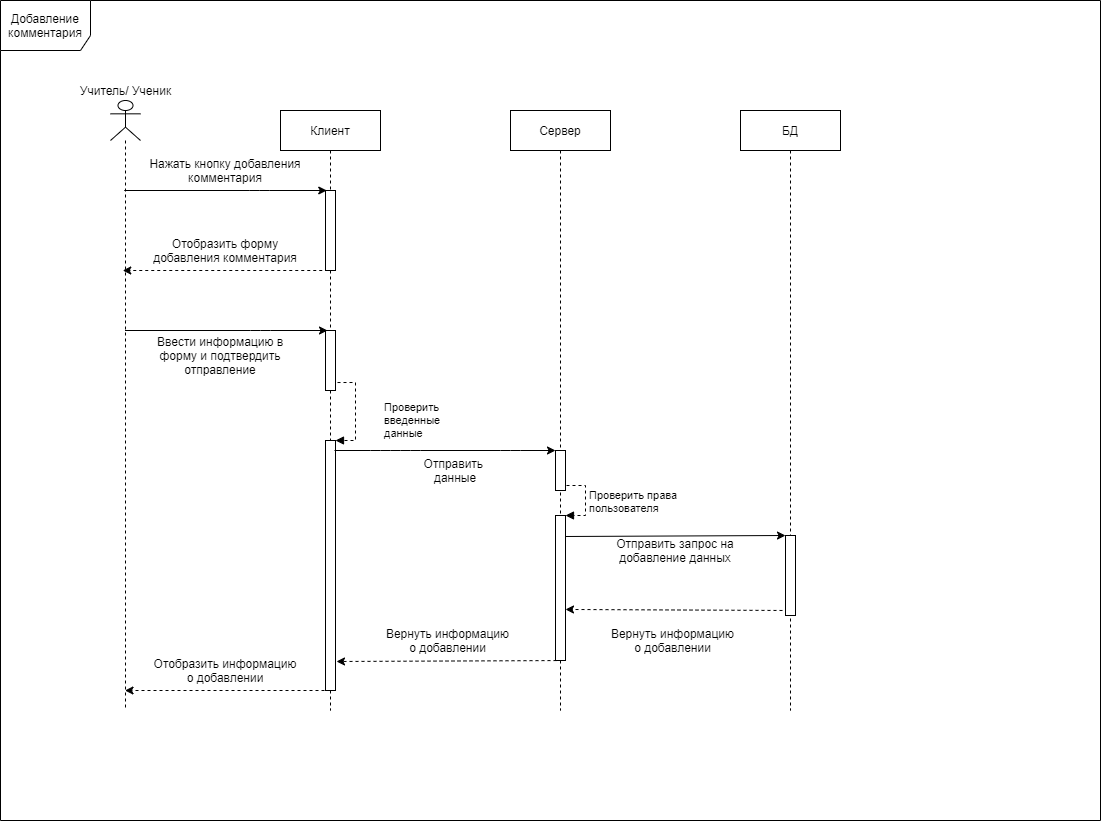

The diagram above was exported from draw.io. Its source (the exported page's mxGraphModel, read from the mxfile embedded in the PNG):
<mxGraphModel dx="1422" dy="822" grid="1" gridSize="10" guides="1" tooltips="1" connect="1" arrows="1" fold="1" page="1" pageScale="1" pageWidth="827" pageHeight="1169" math="0" shadow="0">
  <root>
    <mxCell id="0" />
    <mxCell id="1" parent="0" />
    <mxCell id="N8ig9G52S7yqGGnbSbYf-1" value="Добавление&lt;br&gt;комментария" style="shape=umlFrame;whiteSpace=wrap;html=1;width=90;height=50;" vertex="1" parent="1">
      <mxGeometry x="30" y="50" width="1100" height="820" as="geometry" />
    </mxCell>
    <mxCell id="N8ig9G52S7yqGGnbSbYf-20" value="" style="endArrow=classic;html=1;dashed=1;entryX=1;entryY=0.648;entryDx=0;entryDy=0;entryPerimeter=0;" edge="1" parent="1" target="N8ig9G52S7yqGGnbSbYf-32">
      <mxGeometry width="50" height="50" relative="1" as="geometry">
        <mxPoint x="818" y="660" as="sourcePoint" />
        <mxPoint x="592" y="660" as="targetPoint" />
      </mxGeometry>
    </mxCell>
    <mxCell id="N8ig9G52S7yqGGnbSbYf-16" value="" style="endArrow=classic;html=1;exitX=0.53;exitY=0.71;exitDx=0;exitDy=0;exitPerimeter=0;entryX=0;entryY=0;entryDx=0;entryDy=0;entryPerimeter=0;" edge="1" parent="1" source="N8ig9G52S7yqGGnbSbYf-5" target="N8ig9G52S7yqGGnbSbYf-15">
      <mxGeometry width="50" height="50" relative="1" as="geometry">
        <mxPoint x="860" y="584.94" as="sourcePoint" />
        <mxPoint x="1086" y="445" as="targetPoint" />
      </mxGeometry>
    </mxCell>
    <mxCell id="N8ig9G52S7yqGGnbSbYf-2" value="" style="shape=umlLifeline;participant=umlActor;perimeter=lifelinePerimeter;whiteSpace=wrap;html=1;container=1;collapsible=0;recursiveResize=0;verticalAlign=top;spacingTop=36;labelBackgroundColor=#ffffff;outlineConnect=0;" vertex="1" parent="1">
      <mxGeometry x="140" y="150" width="30" height="610" as="geometry" />
    </mxCell>
    <mxCell id="N8ig9G52S7yqGGnbSbYf-3" value="Учитель/ Ученик" style="text;html=1;strokeColor=none;fillColor=none;align=center;verticalAlign=middle;whiteSpace=wrap;rounded=0;" vertex="1" parent="1">
      <mxGeometry x="98.75" y="130" width="112.5" height="20" as="geometry" />
    </mxCell>
    <mxCell id="N8ig9G52S7yqGGnbSbYf-4" value="Клиент" style="shape=umlLifeline;perimeter=lifelinePerimeter;whiteSpace=wrap;html=1;container=1;collapsible=0;recursiveResize=0;outlineConnect=0;" vertex="1" parent="1">
      <mxGeometry x="310" y="160" width="100" height="600" as="geometry" />
    </mxCell>
    <mxCell id="N8ig9G52S7yqGGnbSbYf-8" value="" style="html=1;points=[];perimeter=orthogonalPerimeter;" vertex="1" parent="N8ig9G52S7yqGGnbSbYf-4">
      <mxGeometry x="45" y="220" width="10" height="60" as="geometry" />
    </mxCell>
    <mxCell id="N8ig9G52S7yqGGnbSbYf-10" value="" style="html=1;points=[];perimeter=orthogonalPerimeter;" vertex="1" parent="N8ig9G52S7yqGGnbSbYf-4">
      <mxGeometry x="45" y="330" width="10" height="250" as="geometry" />
    </mxCell>
    <mxCell id="N8ig9G52S7yqGGnbSbYf-11" value="Проверить &lt;br&gt;введенные&lt;br&gt;данные" style="edgeStyle=orthogonalEdgeStyle;html=1;align=left;spacingLeft=2;endArrow=block;rounded=0;entryX=1;entryY=0;exitX=1.2;exitY=0.867;exitDx=0;exitDy=0;exitPerimeter=0;dashed=1;" edge="1" target="N8ig9G52S7yqGGnbSbYf-10" parent="N8ig9G52S7yqGGnbSbYf-4" source="N8ig9G52S7yqGGnbSbYf-8">
      <mxGeometry x="0.1667" y="25" relative="1" as="geometry">
        <mxPoint x="50" y="190" as="sourcePoint" />
        <Array as="points">
          <mxPoint x="75" y="272" />
          <mxPoint x="75" y="330" />
          <mxPoint x="55" y="330" />
        </Array>
        <mxPoint as="offset" />
      </mxGeometry>
    </mxCell>
    <mxCell id="N8ig9G52S7yqGGnbSbYf-27" value="" style="html=1;points=[];perimeter=orthogonalPerimeter;" vertex="1" parent="N8ig9G52S7yqGGnbSbYf-4">
      <mxGeometry x="45" y="80" width="10" height="80" as="geometry" />
    </mxCell>
    <mxCell id="N8ig9G52S7yqGGnbSbYf-5" value="Сервер" style="shape=umlLifeline;perimeter=lifelinePerimeter;whiteSpace=wrap;html=1;container=1;collapsible=0;recursiveResize=0;outlineConnect=0;" vertex="1" parent="1">
      <mxGeometry x="540" y="160" width="100" height="600" as="geometry" />
    </mxCell>
    <mxCell id="N8ig9G52S7yqGGnbSbYf-12" value="" style="html=1;points=[];perimeter=orthogonalPerimeter;" vertex="1" parent="N8ig9G52S7yqGGnbSbYf-5">
      <mxGeometry x="45" y="340" width="10" height="40" as="geometry" />
    </mxCell>
    <mxCell id="N8ig9G52S7yqGGnbSbYf-33" value="Проверить права&lt;br&gt;пользователя" style="edgeStyle=orthogonalEdgeStyle;html=1;align=left;spacingLeft=2;endArrow=block;rounded=0;entryX=1;entryY=0;dashed=1;exitX=1.1;exitY=0.875;exitDx=0;exitDy=0;exitPerimeter=0;" edge="1" target="N8ig9G52S7yqGGnbSbYf-32" parent="N8ig9G52S7yqGGnbSbYf-5" source="N8ig9G52S7yqGGnbSbYf-12">
      <mxGeometry relative="1" as="geometry">
        <mxPoint x="50" y="410" as="sourcePoint" />
        <Array as="points">
          <mxPoint x="75" y="375" />
          <mxPoint x="75" y="405" />
        </Array>
      </mxGeometry>
    </mxCell>
    <mxCell id="N8ig9G52S7yqGGnbSbYf-32" value="" style="html=1;points=[];perimeter=orthogonalPerimeter;" vertex="1" parent="N8ig9G52S7yqGGnbSbYf-5">
      <mxGeometry x="45" y="405" width="10" height="145" as="geometry" />
    </mxCell>
    <mxCell id="N8ig9G52S7yqGGnbSbYf-6" value="БД" style="shape=umlLifeline;perimeter=lifelinePerimeter;whiteSpace=wrap;html=1;container=1;collapsible=0;recursiveResize=0;outlineConnect=0;" vertex="1" parent="1">
      <mxGeometry x="770" y="160" width="100" height="600" as="geometry" />
    </mxCell>
    <mxCell id="N8ig9G52S7yqGGnbSbYf-15" value="" style="html=1;points=[];perimeter=orthogonalPerimeter;" vertex="1" parent="N8ig9G52S7yqGGnbSbYf-6">
      <mxGeometry x="45" y="425" width="10" height="80" as="geometry" />
    </mxCell>
    <mxCell id="N8ig9G52S7yqGGnbSbYf-7" value="" style="endArrow=classic;html=1;entryX=0.2;entryY=0;entryDx=0;entryDy=0;entryPerimeter=0;" edge="1" parent="1" source="N8ig9G52S7yqGGnbSbYf-2" target="N8ig9G52S7yqGGnbSbYf-8">
      <mxGeometry width="50" height="50" relative="1" as="geometry">
        <mxPoint x="240" y="300" as="sourcePoint" />
        <mxPoint x="290" y="250" as="targetPoint" />
        <Array as="points">
          <mxPoint x="290" y="380" />
        </Array>
      </mxGeometry>
    </mxCell>
    <mxCell id="N8ig9G52S7yqGGnbSbYf-9" value="Ввести информацию в форму и подтвердить отправление" style="text;html=1;strokeColor=none;fillColor=none;align=center;verticalAlign=middle;whiteSpace=wrap;rounded=0;" vertex="1" parent="1">
      <mxGeometry x="180" y="395" width="140" height="20" as="geometry" />
    </mxCell>
    <mxCell id="N8ig9G52S7yqGGnbSbYf-13" value="" style="endArrow=classic;html=1;" edge="1" parent="1" target="N8ig9G52S7yqGGnbSbYf-12">
      <mxGeometry width="50" height="50" relative="1" as="geometry">
        <mxPoint x="364" y="500" as="sourcePoint" />
        <mxPoint x="562.5" y="390" as="targetPoint" />
        <Array as="points">
          <mxPoint x="410" y="500" />
          <mxPoint x="440" y="500" />
          <mxPoint x="540" y="500" />
        </Array>
      </mxGeometry>
    </mxCell>
    <mxCell id="N8ig9G52S7yqGGnbSbYf-14" value="Отправить &lt;br&gt;данные" style="text;html=1;strokeColor=none;fillColor=none;align=center;verticalAlign=middle;whiteSpace=wrap;rounded=0;" vertex="1" parent="1">
      <mxGeometry x="405" y="510" width="160" height="20" as="geometry" />
    </mxCell>
    <mxCell id="N8ig9G52S7yqGGnbSbYf-17" value="Отправить запрос на добавление данных" style="text;html=1;strokeColor=none;fillColor=none;align=center;verticalAlign=middle;whiteSpace=wrap;rounded=0;" vertex="1" parent="1">
      <mxGeometry x="640" y="590" width="130" height="20" as="geometry" />
    </mxCell>
    <mxCell id="N8ig9G52S7yqGGnbSbYf-21" value="Вернуть информацию о добавлении" style="text;html=1;strokeColor=none;fillColor=none;align=center;verticalAlign=middle;whiteSpace=wrap;rounded=0;" vertex="1" parent="1">
      <mxGeometry x="635" y="680" width="135" height="20" as="geometry" />
    </mxCell>
    <mxCell id="N8ig9G52S7yqGGnbSbYf-22" value="" style="endArrow=classic;html=1;exitX=0.9;exitY=0.238;exitDx=0;exitDy=0;exitPerimeter=0;dashed=1;entryX=1.1;entryY=0.884;entryDx=0;entryDy=0;entryPerimeter=0;" edge="1" parent="1" target="N8ig9G52S7yqGGnbSbYf-10">
      <mxGeometry width="50" height="50" relative="1" as="geometry">
        <mxPoint x="586" y="710.06" as="sourcePoint" />
        <mxPoint x="360" y="710" as="targetPoint" />
      </mxGeometry>
    </mxCell>
    <mxCell id="N8ig9G52S7yqGGnbSbYf-23" value="Вернуть информацию о добавлении" style="text;html=1;strokeColor=none;fillColor=none;align=center;verticalAlign=middle;whiteSpace=wrap;rounded=0;" vertex="1" parent="1">
      <mxGeometry x="410" y="680" width="135" height="20" as="geometry" />
    </mxCell>
    <mxCell id="N8ig9G52S7yqGGnbSbYf-24" value="" style="endArrow=classic;html=1;exitX=0.5;exitY=1;exitDx=0;exitDy=0;exitPerimeter=0;dashed=1;" edge="1" parent="1" source="N8ig9G52S7yqGGnbSbYf-10" target="N8ig9G52S7yqGGnbSbYf-2">
      <mxGeometry width="50" height="50" relative="1" as="geometry">
        <mxPoint x="376" y="629.56" as="sourcePoint" />
        <mxPoint x="150" y="629.5" as="targetPoint" />
        <Array as="points">
          <mxPoint x="190" y="740" />
        </Array>
      </mxGeometry>
    </mxCell>
    <mxCell id="N8ig9G52S7yqGGnbSbYf-25" value="Отобразить информацию о добавлении" style="text;html=1;strokeColor=none;fillColor=none;align=center;verticalAlign=middle;whiteSpace=wrap;rounded=0;" vertex="1" parent="1">
      <mxGeometry x="180" y="710" width="150" height="20" as="geometry" />
    </mxCell>
    <mxCell id="N8ig9G52S7yqGGnbSbYf-26" value="" style="endArrow=classic;html=1;entryX=0.2;entryY=0;entryDx=0;entryDy=0;entryPerimeter=0;" edge="1" parent="1">
      <mxGeometry width="50" height="50" relative="1" as="geometry">
        <mxPoint x="153.75" y="240" as="sourcePoint" />
        <mxPoint x="356.25" y="240" as="targetPoint" />
        <Array as="points">
          <mxPoint x="289.25" y="240" />
        </Array>
      </mxGeometry>
    </mxCell>
    <mxCell id="N8ig9G52S7yqGGnbSbYf-28" value="Нажать кнопку добавления комментария" style="text;html=1;strokeColor=none;fillColor=none;align=center;verticalAlign=middle;whiteSpace=wrap;rounded=0;" vertex="1" parent="1">
      <mxGeometry x="175" y="210" width="160" height="20" as="geometry" />
    </mxCell>
    <mxCell id="N8ig9G52S7yqGGnbSbYf-29" value="" style="endArrow=classic;html=1;exitX=0.5;exitY=1;exitDx=0;exitDy=0;exitPerimeter=0;dashed=1;" edge="1" parent="1">
      <mxGeometry width="50" height="50" relative="1" as="geometry">
        <mxPoint x="357.75" y="320" as="sourcePoint" />
        <mxPoint x="152.25" y="320" as="targetPoint" />
      </mxGeometry>
    </mxCell>
    <mxCell id="N8ig9G52S7yqGGnbSbYf-30" value="Отобразить форму добавления комментария" style="text;html=1;strokeColor=none;fillColor=none;align=center;verticalAlign=middle;whiteSpace=wrap;rounded=0;" vertex="1" parent="1">
      <mxGeometry x="180" y="290" width="150" height="20" as="geometry" />
    </mxCell>
  </root>
</mxGraphModel>